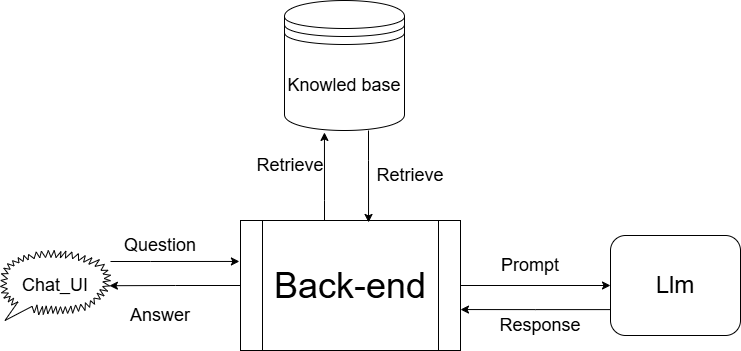

The diagram above was exported from draw.io. Its source (the exported page's mxGraphModel, read from the mxfile embedded in the PNG):
<mxGraphModel dx="1426" dy="743" grid="1" gridSize="10" guides="1" tooltips="1" connect="1" arrows="1" fold="1" page="1" pageScale="1" pageWidth="827" pageHeight="1169" math="0" shadow="0">
  <root>
    <mxCell id="0" />
    <mxCell id="1" parent="0" />
    <mxCell id="naAEm1nWWrfKWeTpcozc-20" edge="1" parent="1" source="naAEm1nWWrfKWeTpcozc-3" style="edgeStyle=orthogonalEdgeStyle;rounded=0;orthogonalLoop=1;jettySize=auto;html=1;entryX=0;entryY=0.5;entryDx=0;entryDy=0;" target="naAEm1nWWrfKWeTpcozc-6">
      <mxGeometry relative="1" as="geometry" />
    </mxCell>
    <mxCell id="naAEm1nWWrfKWeTpcozc-3" parent="1" style="shape=process;whiteSpace=wrap;html=1;backgroundOutline=1;" value="&lt;font style=&quot;font-size: 36px;&quot;&gt;Back-end&lt;/font&gt;" vertex="1">
      <mxGeometry height="130" width="220" x="310" y="240" as="geometry" />
    </mxCell>
    <mxCell id="naAEm1nWWrfKWeTpcozc-4" parent="1" style="shape=datastore;whiteSpace=wrap;html=1;" value="&lt;font style=&quot;font-size: 18px;&quot;&gt;Knowled base&lt;/font&gt;" vertex="1">
      <mxGeometry height="130" width="120" x="354" y="20" as="geometry" />
    </mxCell>
    <mxCell id="naAEm1nWWrfKWeTpcozc-5" parent="1" style="whiteSpace=wrap;html=1;shape=mxgraph.basic.loud_callout" value="&lt;font style=&quot;font-size: 18px;&quot;&gt;Chat_UI&lt;/font&gt;" vertex="1">
      <mxGeometry height="70" width="110" x="70" y="270" as="geometry" />
    </mxCell>
    <mxCell id="naAEm1nWWrfKWeTpcozc-6" parent="1" style="rounded=1;whiteSpace=wrap;html=1;" value="&lt;font style=&quot;font-size: 24px;&quot;&gt;Llm&lt;/font&gt;" vertex="1">
      <mxGeometry height="100" width="130" x="680" y="255" as="geometry" />
    </mxCell>
    <mxCell id="naAEm1nWWrfKWeTpcozc-8" parent="1" style="text;html=1;whiteSpace=wrap;strokeColor=none;fillColor=none;align=center;verticalAlign=middle;rounded=0;" value="&lt;font style=&quot;font-size: 18px;&quot;&gt;Question&lt;/font&gt;" vertex="1">
      <mxGeometry height="30" width="60" x="200" y="250" as="geometry" />
    </mxCell>
    <mxCell id="naAEm1nWWrfKWeTpcozc-10" parent="1" style="text;html=1;whiteSpace=wrap;strokeColor=none;fillColor=none;align=center;verticalAlign=middle;rounded=0;" value="&lt;font style=&quot;font-size: 18px;&quot;&gt;Answer&lt;/font&gt;" vertex="1">
      <mxGeometry height="30" width="60" x="200" y="320" as="geometry" />
    </mxCell>
    <mxCell id="naAEm1nWWrfKWeTpcozc-12" edge="1" parent="1" source="naAEm1nWWrfKWeTpcozc-3" style="edgeStyle=orthogonalEdgeStyle;rounded=0;orthogonalLoop=1;jettySize=auto;html=1;entryX=0.333;entryY=1.015;entryDx=0;entryDy=0;entryPerimeter=0;" target="naAEm1nWWrfKWeTpcozc-4">
      <mxGeometry relative="1" as="geometry">
        <Array as="points">
          <mxPoint x="394" y="220" />
          <mxPoint x="394" y="220" />
        </Array>
      </mxGeometry>
    </mxCell>
    <mxCell id="naAEm1nWWrfKWeTpcozc-13" edge="1" parent="1" source="naAEm1nWWrfKWeTpcozc-4" style="edgeStyle=orthogonalEdgeStyle;rounded=0;orthogonalLoop=1;jettySize=auto;html=1;entryX=0.582;entryY=0.015;entryDx=0;entryDy=0;entryPerimeter=0;" target="naAEm1nWWrfKWeTpcozc-3">
      <mxGeometry relative="1" as="geometry">
        <Array as="points">
          <mxPoint x="438" y="180" />
          <mxPoint x="438" y="180" />
        </Array>
      </mxGeometry>
    </mxCell>
    <mxCell id="naAEm1nWWrfKWeTpcozc-14" parent="1" style="text;html=1;whiteSpace=wrap;strokeColor=none;fillColor=none;align=center;verticalAlign=middle;rounded=0;" value="&lt;font style=&quot;font-size: 18px;&quot;&gt;Retrieve&lt;/font&gt;" vertex="1">
      <mxGeometry height="30" width="60" x="330" y="170" as="geometry" />
    </mxCell>
    <mxCell id="naAEm1nWWrfKWeTpcozc-15" parent="1" style="text;html=1;whiteSpace=wrap;strokeColor=none;fillColor=none;align=center;verticalAlign=middle;rounded=0;" value="&lt;font style=&quot;font-size: 18px;&quot;&gt;Retrieve&lt;/font&gt;" vertex="1">
      <mxGeometry height="30" width="60" x="450" y="180" as="geometry" />
    </mxCell>
    <mxCell id="naAEm1nWWrfKWeTpcozc-17" edge="1" parent="1" source="naAEm1nWWrfKWeTpcozc-6" style="edgeStyle=orthogonalEdgeStyle;rounded=0;orthogonalLoop=1;jettySize=auto;html=1;entryX=1;entryY=0.685;entryDx=0;entryDy=0;entryPerimeter=0;" target="naAEm1nWWrfKWeTpcozc-3">
      <mxGeometry relative="1" as="geometry">
        <Array as="points">
          <mxPoint x="605" y="330" />
        </Array>
      </mxGeometry>
    </mxCell>
    <mxCell id="naAEm1nWWrfKWeTpcozc-18" parent="1" style="text;html=1;whiteSpace=wrap;strokeColor=none;fillColor=none;align=center;verticalAlign=middle;rounded=0;" value="&lt;font style=&quot;font-size: 18px;&quot;&gt;Prompt&lt;/font&gt;" vertex="1">
      <mxGeometry height="30" width="60" x="570" y="270" as="geometry" />
    </mxCell>
    <mxCell id="naAEm1nWWrfKWeTpcozc-21" parent="1" style="text;html=1;whiteSpace=wrap;strokeColor=none;fillColor=none;align=center;verticalAlign=middle;rounded=0;" value="&lt;font style=&quot;font-size: 18px;&quot;&gt;Response&lt;/font&gt;" vertex="1">
      <mxGeometry height="30" width="60" x="580" y="330" as="geometry" />
    </mxCell>
    <mxCell id="naAEm1nWWrfKWeTpcozc-22" edge="1" parent="1" source="naAEm1nWWrfKWeTpcozc-3" style="edgeStyle=orthogonalEdgeStyle;rounded=0;orthogonalLoop=1;jettySize=auto;html=1;entryX=0.99;entryY=0.503;entryDx=0;entryDy=0;entryPerimeter=0;" target="naAEm1nWWrfKWeTpcozc-5">
      <mxGeometry relative="1" as="geometry" />
    </mxCell>
    <mxCell id="naAEm1nWWrfKWeTpcozc-23" edge="1" parent="1" source="naAEm1nWWrfKWeTpcozc-5" style="edgeStyle=orthogonalEdgeStyle;rounded=0;orthogonalLoop=1;jettySize=auto;html=1;entryX=-0.005;entryY=0.315;entryDx=0;entryDy=0;entryPerimeter=0;" target="naAEm1nWWrfKWeTpcozc-3">
      <mxGeometry relative="1" as="geometry">
        <Array as="points">
          <mxPoint x="220" y="281" />
          <mxPoint x="220" y="281" />
        </Array>
      </mxGeometry>
    </mxCell>
  </root>
</mxGraphModel>